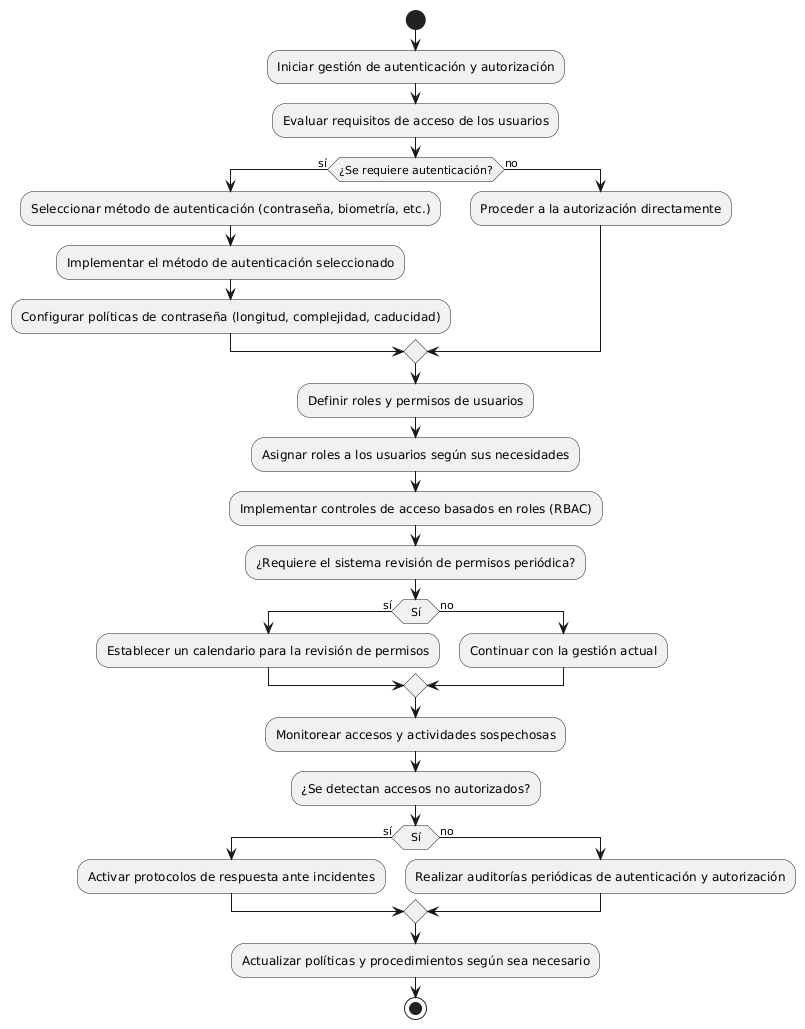

The diagram above was rendered by PlantUML. Its source (embedded in the PNG):
@startuml
start
:Iniciar gestión de autenticación y autorización;
:Evaluar requisitos de acceso de los usuarios;

if (¿Se requiere autenticación?) then (sí)
    :Seleccionar método de autenticación (contraseña, biometría, etc.);
    :Implementar el método de autenticación seleccionado;
    :Configurar políticas de contraseña (longitud, complejidad, caducidad);
else (no)
    :Proceder a la autorización directamente;
endif

:Definir roles y permisos de usuarios;
:Asignar roles a los usuarios según sus necesidades;

:Implementar controles de acceso basados en roles (RBAC);
:¿Requiere el sistema revisión de permisos periódica?;
if (Sí) then (sí)
    :Establecer un calendario para la revisión de permisos;
else (no)
    :Continuar con la gestión actual;
endif

:Monitorear accesos y actividades sospechosas;
:¿Se detectan accesos no autorizados?;
if (Sí) then (sí)
    :Activar protocolos de respuesta ante incidentes;
else (no)
    :Realizar auditorías periódicas de autenticación y autorización;
endif

:Actualizar políticas y procedimientos según sea necesario;

stop
@enduml